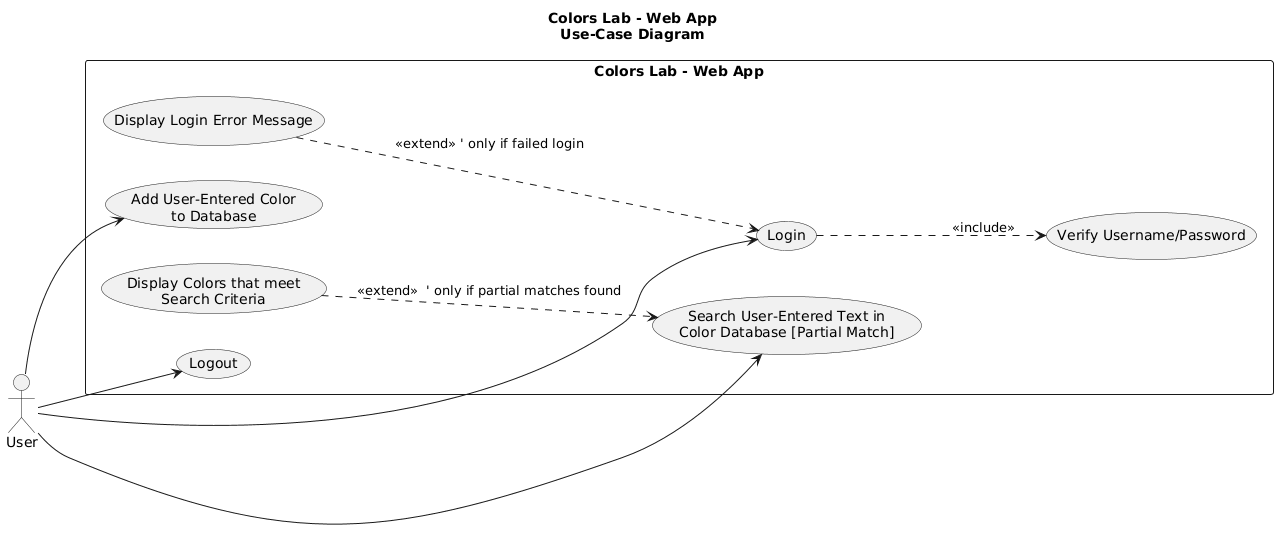

The diagram above was rendered by PlantUML. Its source (embedded in the PNG):
@startuml
title Colors Lab - Web App\nUse-Case Diagram

left to right direction

actor User

rectangle "Colors Lab - Web App" {

  ' --- Core use cases ---
  (Login) as UC_Login
  (Verify Username/Password) as UC_Validate
  (Display Login Error Message) as UC_LoginError
  (Add User-Entered Color\nto Database) as UC_Add
  (Display Colors that meet\nSearch Criteria) as UC_ViewResults
  (Search User-Entered Text in\nColor Database [Partial Match]) as UC_Search
  (Logout) as UC_Logout

  ' --- Authentication ---
  UC_Login ..> UC_Validate : <<include>>
  UC_LoginError ..> UC_Login : <<extend>> ' only if failed login

  ' --- Search behavior ---
  UC_ViewResults ..> UC_Search : <<extend>>  ' only if partial matches found

  ' --- User interactions ---
  User --> UC_Login
  User --> UC_Search
  User --> UC_Add
  User --> UC_Logout
}
@enduml